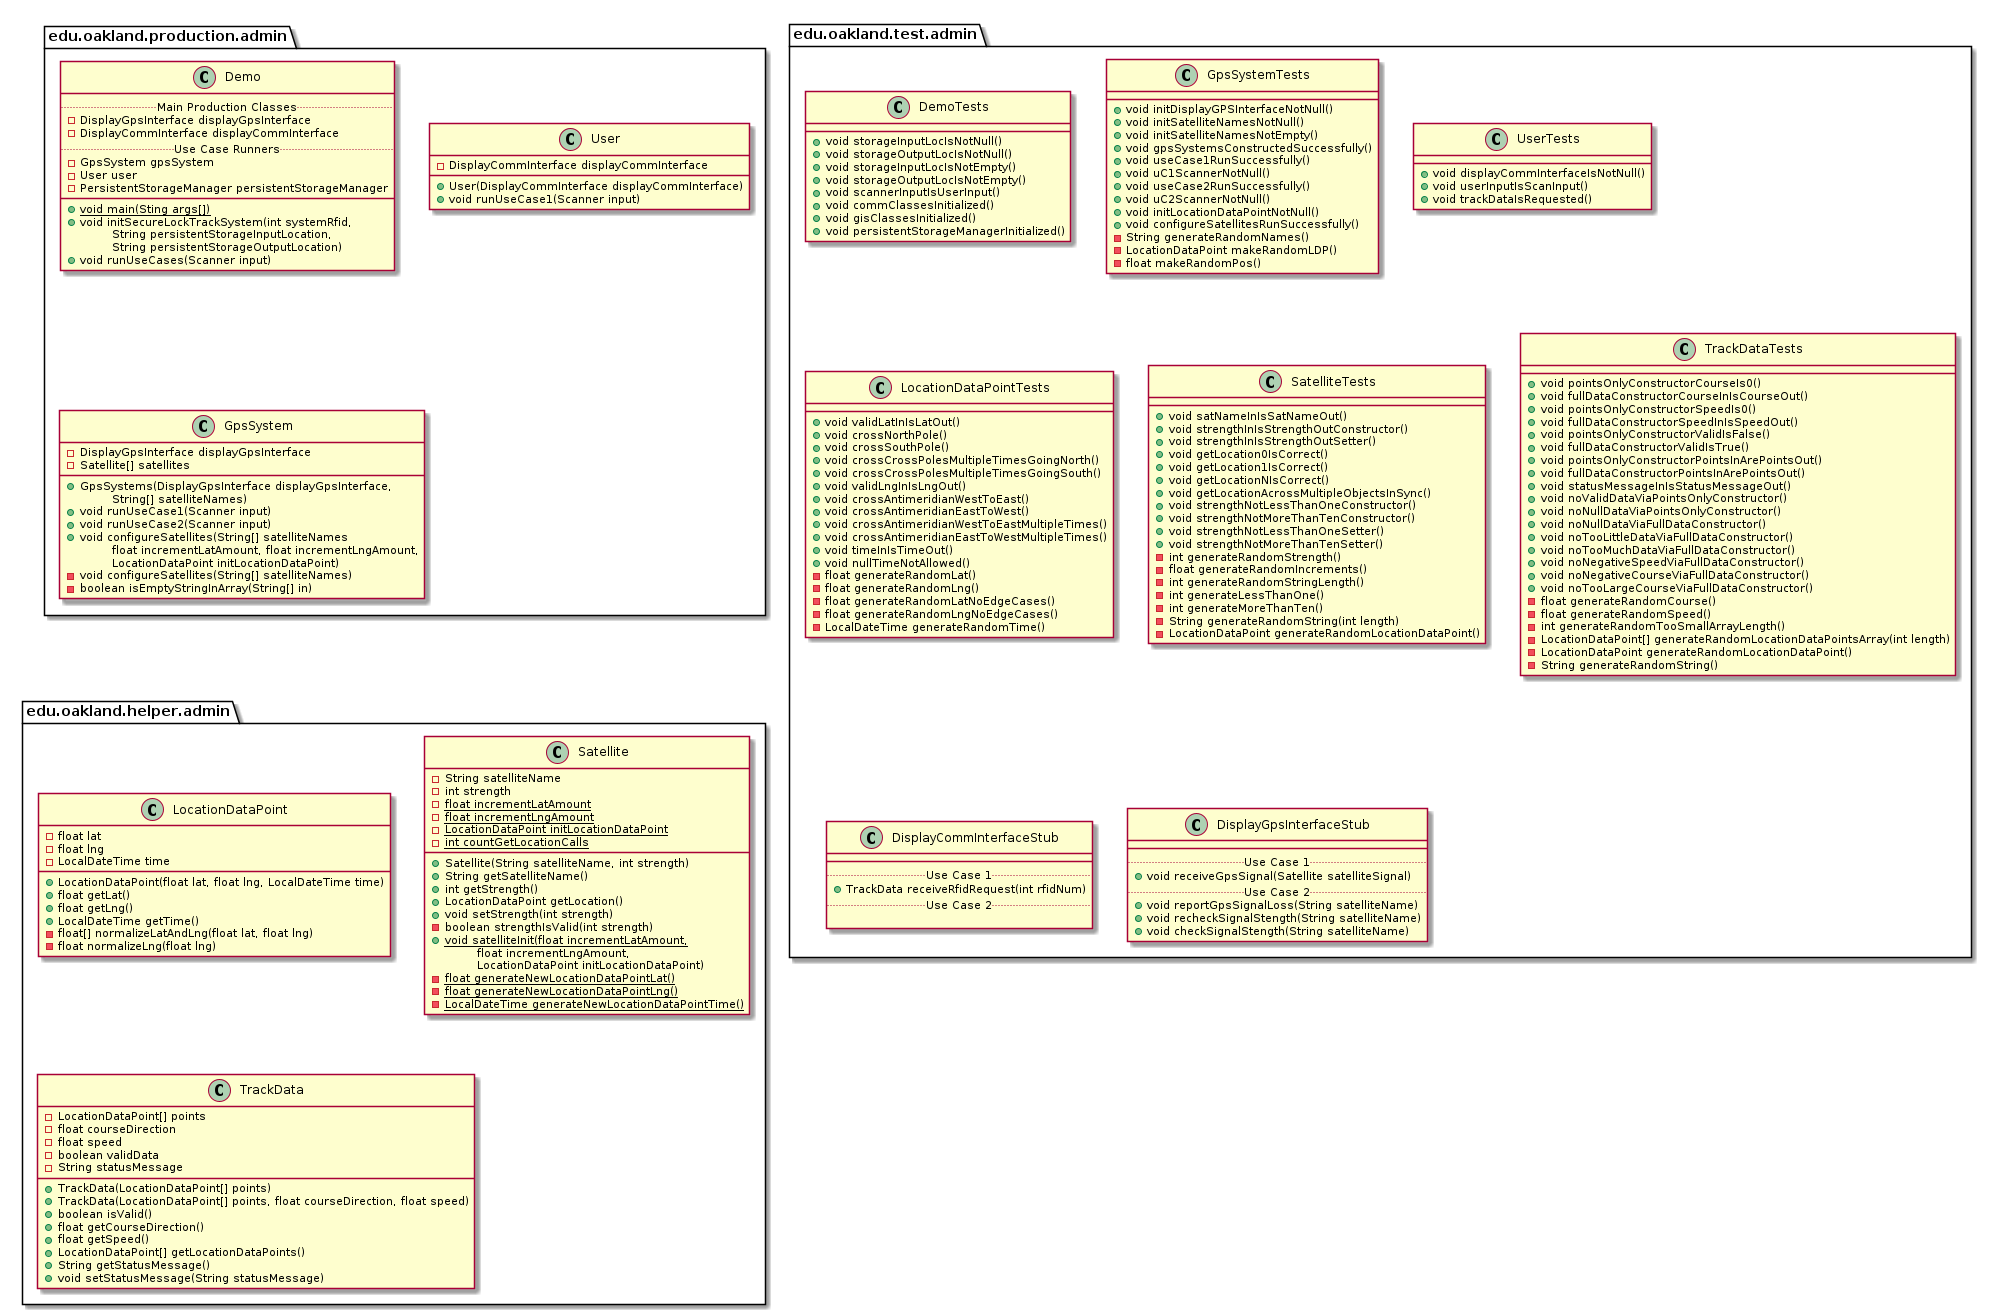

The diagram above was rendered by PlantUML. Its source (embedded in the PNG):
@startuml AdminPackages


package edu.oakland.production.admin {

}


package edu.oakland.production.admin {
    class Demo {
        .. Main Production Classes ..
        - DisplayGpsInterface displayGpsInterface
        - DisplayCommInterface displayCommInterface
        .. Use Case Runners ..
        - GpsSystem gpsSystem
        - User user
        - PersistentStorageManager persistentStorageManager
        __
        {static} + void main(Sting args[])
        + void initSecureLockTrackSystem(int systemRfid,
        \tString persistentStorageInputLocation,
        \tString persistentStorageOutputLocation)
        + void runUseCases(Scanner input)
    }
}


package edu.oakland.production.admin {
    class User {
        - DisplayCommInterface displayCommInterface
        + User(DisplayCommInterface displayCommInterface)
        + void runUseCase1(Scanner input)
    }
}


package edu.oakland.production.admin {
    class GpsSystem {
        - DisplayGpsInterface displayGpsInterface
        - Satellite[] satellites
        __
        + GpsSystems(DisplayGpsInterface displayGpsInterface,
        \tString[] satelliteNames)
        + void runUseCase1(Scanner input)
        + void runUseCase2(Scanner input)
        + void configureSatellites(String[] satelliteNames
        \tfloat incrementLatAmount, float incrementLngAmount,
        \tLocationDataPoint initLocationDataPoint)
        - void configureSatellites(String[] satelliteNames)
        - boolean isEmptyStringInArray(String[] in)
    }
}



package edu.oakland.test.admin {
    
}


package edu.oakland.test.admin {
    class DemoTests {
        + void storageInputLocIsNotNull()
        + void storageOutputLocIsNotNull()
        + void storageInputLocIsNotEmpty()
        + void storageOutputLocIsNotEmpty()
        + void scannerInputIsUserInput()
        + void commClassesInitialized()
        + void gisClassesInitialized()
        + void persistentStorageManagerInitialized()
    }
}


package edu.oakland.test.admin {
    class GpsSystemTests {
        + void initDisplayGPSInterfaceNotNull()
        + void initSatelliteNamesNotNull()
        + void initSatelliteNamesNotEmpty()
        + void gpsSystemsConstructedSuccessfully()
        + void useCase1RunSuccessfully()
        + void uC1ScannerNotNull()
        + void useCase2RunSuccessfully()
        + void uC2ScannerNotNull()
        + void initLocationDataPointNotNull()
        + void configureSatellitesRunSuccessfully()
        - String generateRandomNames()
        - LocationDataPoint makeRandomLDP()
        - float makeRandomPos()
    }
}


package edu.oakland.test.admin {
    class UserTests {
        + void displayCommInterfaceIsNotNull()
        + void userInputIsScanInput()
        + void trackDataIsRequested()
    }
}


package edu.oakland.test.admin {
    class LocationDataPointTests {
        + void validLatInIsLatOut()
        + void crossNorthPole()
        + void crossSouthPole()
        + void crossCrossPolesMultipleTimesGoingNorth()
        + void crossCrossPolesMultipleTimesGoingSouth()
        + void validLngInIsLngOut()
        + void crossAntimeridianWestToEast()
        + void crossAntimeridianEastToWest()
        + void crossAntimeridianWestToEastMultipleTimes()
        + void crossAntimeridianEastToWestMultipleTimes()
        + void timeInIsTimeOut()
        + void nullTimeNotAllowed()
        - float generateRandomLat()
        - float generateRandomLng()
        - float generateRandomLatNoEdgeCases()
        - float generateRandomLngNoEdgeCases()
        - LocalDateTime generateRandomTime()
    }
}


package edu.oakland.test.admin {
    class SatelliteTests {
       + void satNameInIsSatNameOut()
       + void strengthInIsStrengthOutConstructor()
       + void strengthInIsStrengthOutSetter()
       + void getLocation0IsCorrect()
       + void getLocation1IsCorrect()
       + void getLocationNIsCorrect()
       + void getLocationAcrossMultipleObjectsInSync()
       + void strengthNotLessThanOneConstructor()
       + void strengthNotMoreThanTenConstructor()
       + void strengthNotLessThanOneSetter()
       + void strengthNotMoreThanTenSetter()
       - int generateRandomStrength()
       - float generateRandomIncrements()
       - int generateRandomStringLength()
       - int generateLessThanOne()
       - int generateMoreThanTen()
       - String generateRandomString(int length)
       - LocationDataPoint generateRandomLocationDataPoint()
    }
}


package edu.oakland.test.admin {
    class TrackDataTests {
        + void pointsOnlyConstructorCourseIs0()
        + void fullDataConstructorCourseInIsCourseOut()
        + void pointsOnlyConstructorSpeedIs0()
        + void fullDataConstructorSpeedInIsSpeedOut()
        + void pointsOnlyConstructorValidIsFalse()
        + void fullDataConstructorValidIsTrue()
        + void pointsOnlyConstructorPointsInArePointsOut()
        + void fullDataConstructorPointsInArePointsOut()
        + void statusMessageInIsStatusMessageOut()
        + void noValidDataViaPointsOnlyConstructor()
        + void noNullDataViaPointsOnlyConstructor()
        + void noNullDataViaFullDataConstructor()
        + void noTooLittleDataViaFullDataConstructor()
        + void noTooMuchDataViaFullDataConstructor()
        + void noNegativeSpeedViaFullDataConstructor()
        + void noNegativeCourseViaFullDataConstructor()
        + void noTooLargeCourseViaFullDataConstructor()
        - float generateRandomCourse()
        - float generateRandomSpeed()
        - int generateRandomTooSmallArrayLength()
        - LocationDataPoint[] generateRandomLocationDataPointsArray(int length)
        - LocationDataPoint generateRandomLocationDataPoint()
        - String generateRandomString()
    }
}


package edu.oakland.test.admin {
    class DisplayCommInterfaceStub {
        __
        .. Use Case 1 ..
        + TrackData receiveRfidRequest(int rfidNum)
        .. Use Case 2 ..

    }
}


package edu.oakland.test.admin {
    class DisplayGpsInterfaceStub {
        __
        .. Use Case 1 ..
        + void receiveGpsSignal(Satellite satelliteSignal)
        .. Use Case 2 ..
        + void reportGpsSignalLoss(String satelliteName)
        + void recheckSignalStength(String satelliteName)
        + void checkSignalStength(String satelliteName)
    }
}



package edu.oakland.helper.admin {
    
}


package edu.oakland.helper.admin {
    class LocationDataPoint {
        - float lat
        - float lng
        - LocalDateTime time
        + LocationDataPoint(float lat, float lng, LocalDateTime time)
        + float getLat()
        + float getLng()
        + LocalDateTime getTime()
        - float[] normalizeLatAndLng(float lat, float lng)
        - float normalizeLng(float lng)
    }
}


package edu.oakland.helper.admin {
    class Satellite {
        - String satelliteName
        - int strength
        {static} - float incrementLatAmount
        {static} - float incrementLngAmount
        {static} - LocationDataPoint initLocationDataPoint
        {static} - int countGetLocationCalls
        __
        + Satellite(String satelliteName, int strength)
        + String getSatelliteName()
        + int getStrength()
        + LocationDataPoint getLocation()
        + void setStrength(int strength)
        - boolean strengthIsValid(int strength)
        {static} + void satelliteInit(float incrementLatAmount,
        \tfloat incrementLngAmount,
        \tLocationDataPoint initLocationDataPoint)
        {static} - float generateNewLocationDataPointLat()
        {static} - float generateNewLocationDataPointLng()
        {static} - LocalDateTime generateNewLocationDataPointTime()
    }
}


package edu.oakland.helper.admin {
    class TrackData {
        - LocationDataPoint[] points
        - float courseDirection
        - float speed
        - boolean validData
        - String statusMessage
        + TrackData(LocationDataPoint[] points)
        + TrackData(LocationDataPoint[] points, float courseDirection, float speed)
        + boolean isValid()
        + float getCourseDirection()
        + float getSpeed()
        + LocationDataPoint[] getLocationDataPoints()
        + String getStatusMessage()
        + void setStatusMessage(String statusMessage)
    }
}



@enduml